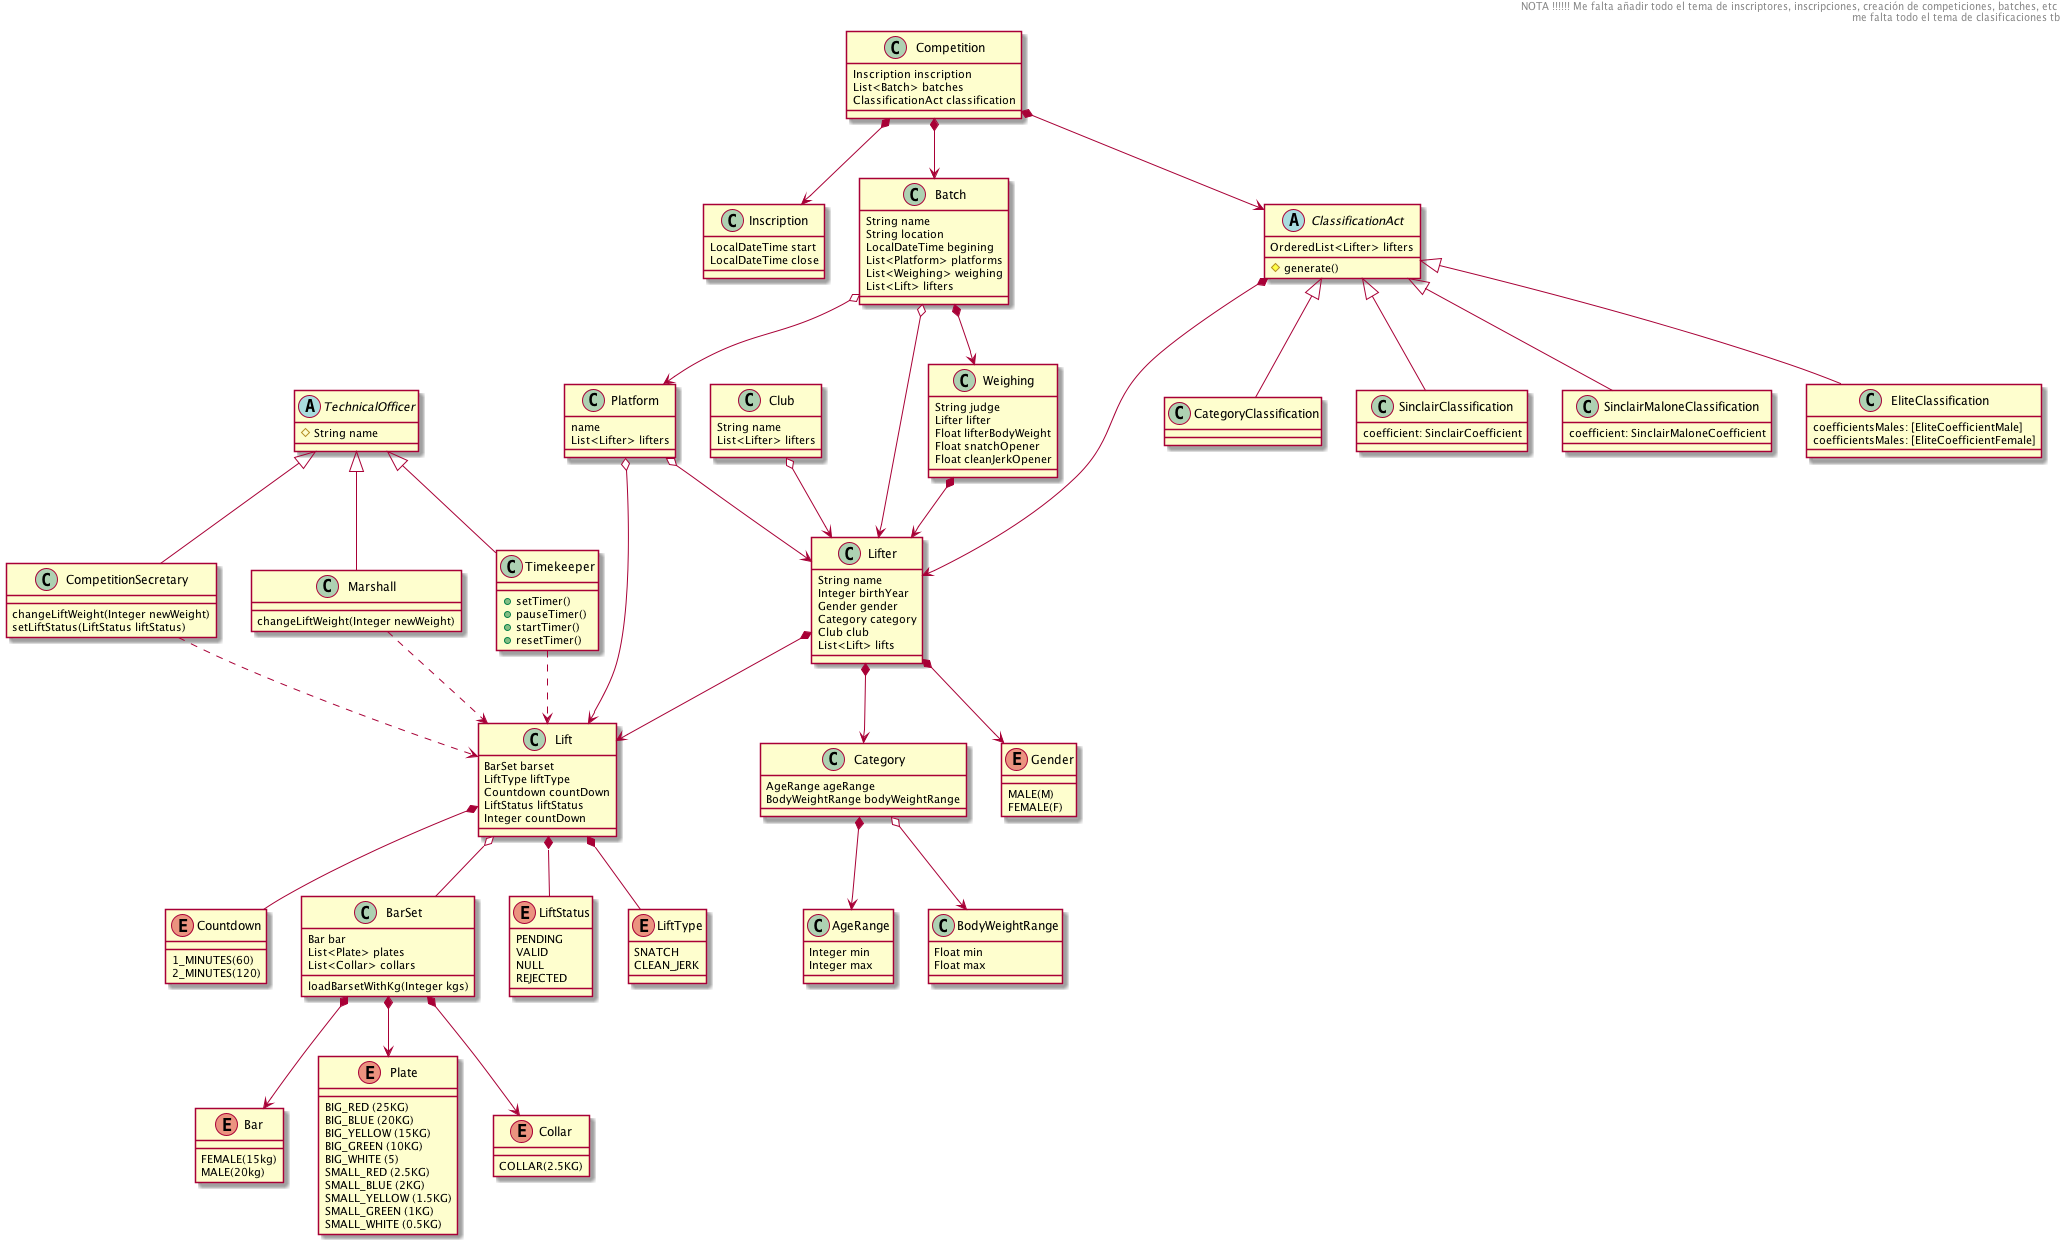

The diagram above was rendered by PlantUML. Its source (embedded in the PNG):
@startuml
enum LiftStatus {
  PENDING
  VALID
  NULL
  REJECTED
}

enum LiftType {
  SNATCH
  CLEAN_JERK
}

enum Countdown {
  1_MINUTES(60)
  2_MINUTES(120)
}

enum Bar {
  FEMALE(15kg)
  MALE(20kg)
}

enum Plate {
  BIG_RED (25KG)
  BIG_BLUE (20KG)
  BIG_YELLOW (15KG)
  BIG_GREEN (10KG)
  BIG_WHITE (5)
  SMALL_RED (2.5KG)
  SMALL_BLUE (2KG)
  SMALL_YELLOW (1.5KG)
  SMALL_GREEN (1KG)
  SMALL_WHITE (0.5KG)
}

enum Collar {
  COLLAR(2.5KG)
}

enum Gender {
  MALE(M)
  FEMALE(F)
}

class Marshall {
  changeLiftWeight(Integer newWeight)
}

class Timekeeper {
  + setTimer()
  + pauseTimer()
  + startTimer()
  + resetTimer()
}

class CompetitionSecretary {
  changeLiftWeight(Integer newWeight)
  setLiftStatus(LiftStatus liftStatus)
}


abstract class TechnicalOfficer {
  # String name
}

TechnicalOfficer <|-- CompetitionSecretary
TechnicalOfficer <|-- Marshall
TechnicalOfficer <|-- Timekeeper


class BarSet {
  Bar bar
  List<Plate> plates
  List<Collar> collars

  loadBarsetWithKg(Integer kgs)
}

BarSet *--> Bar
BarSet *--> Plate
BarSet *--> Collar

class Club {
  String name
  List<Lifter> lifters
}


class Competition {
  Inscription inscription
  List<Batch> batches
  ClassificationAct classification
}

class Inscription {
  LocalDateTime start
  LocalDateTime close
}

Competition *--> Inscription

class Batch {
  String name
  String location
  LocalDateTime begining
  List<Platform> platforms
  List<Weighing> weighing
  List<Lift> lifters
}

Competition *--> Batch
Batch *--> Weighing

class Platform {
  name
  List<Lifter> lifters
}
Platform o--> Lift
Platform o--> Lifter

class Weighing {
  String judge
  Lifter lifter
  Float lifterBodyWeight
  Float snatchOpener
  Float cleanJerkOpener
}

Weighing *--> Lifter

class Lifter {
  String name
  Integer birthYear
  Gender gender
  Category category
  Club club
  List<Lift> lifts
}

Lifter *--> Gender

class Category {
   AgeRange ageRange
   BodyWeightRange bodyWeightRange
}

Club o--> Lifter

class AgeRange {
  Integer min
  Integer max
}

class BodyWeightRange {
  Float min
  Float max
}


class CategoryClassification

class SinclairClassification {
  coefficient: SinclairCoefficient
}

class SinclairMaloneClassification {
  coefficient: SinclairMaloneCoefficient
}

class EliteClassification {
  coefficientsMales: [EliteCoefficientMale]
  coefficientsMales: [EliteCoefficientFemale]
}


Category *--> AgeRange
Category o--> BodyWeightRange

class Lift {
  BarSet barset
  LiftType liftType
  Countdown countDown
  LiftStatus liftStatus
  Integer countDown
}

Lifter *--> Lift
Lift *-- LiftType
Lift *-- LiftStatus
Lift *-- Countdown
Lift o-- BarSet

Batch o--> Platform
Lifter *--> Category
Batch o--> Lifter

CompetitionSecretary ..> Lift
Marshall ..> Lift
Timekeeper ..> Lift

Abstract ClassificationAct {
  OrderedList<Lifter> lifters

  # generate()
}



Competition *--> ClassificationAct

ClassificationAct *--> Lifter
ClassificationAct <|-- CategoryClassification
ClassificationAct <|-- SinclairClassification
ClassificationAct <|-- SinclairMaloneClassification
ClassificationAct <|-- EliteClassification

header NOTA !!!!!! Me falta añadir todo el tema de inscriptores, inscripciones, creación de competiciones, batches, etc \n me falta todo el tema de clasificaciones tb
@enduml